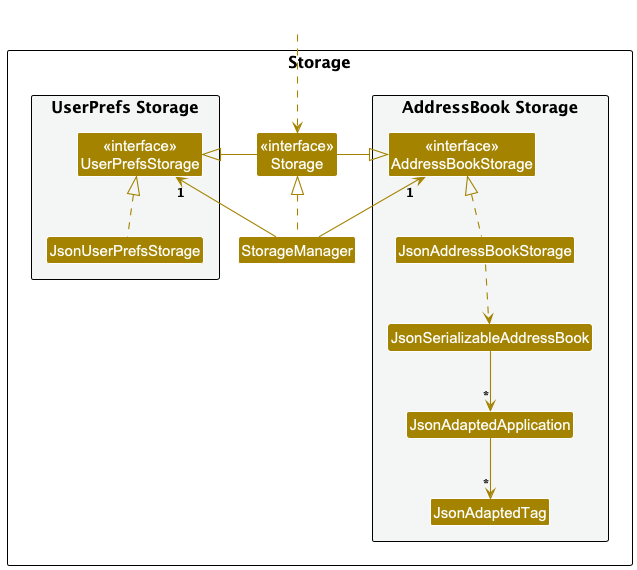

The diagram above was rendered by PlantUML. Its source (embedded in the PNG):
@startuml
!include style.puml
skinparam arrowThickness 1.1
skinparam arrowColor STORAGE_COLOR
skinparam classBackgroundColor STORAGE_COLOR

package Storage as StoragePackage {

package "UserPrefs Storage" #F4F6F6{
Class "<<interface>>\nUserPrefsStorage" as UserPrefsStorage
Class JsonUserPrefsStorage
}

Class "<<interface>>\nStorage" as Storage
Class StorageManager

package "AddressBook Storage" #F4F6F6{
Class "<<interface>>\nAddressBookStorage" as AddressBookStorage
Class JsonAddressBookStorage
Class JsonSerializableAddressBook
Class JsonAdaptedApplication
Class JsonAdaptedTag
}

}

Class HiddenOutside #FFFFFF
HiddenOutside ..> Storage

StorageManager .up.|> Storage
StorageManager -up-> "1" UserPrefsStorage
StorageManager -up-> "1" AddressBookStorage

Storage -left-|> UserPrefsStorage
Storage -right-|> AddressBookStorage

JsonUserPrefsStorage .up.|> UserPrefsStorage
JsonAddressBookStorage .up.|> AddressBookStorage
JsonAddressBookStorage ..> JsonSerializableAddressBook
JsonSerializableAddressBook --> "*" JsonAdaptedApplication
JsonAdaptedApplication --> "*" JsonAdaptedTag

@enduml